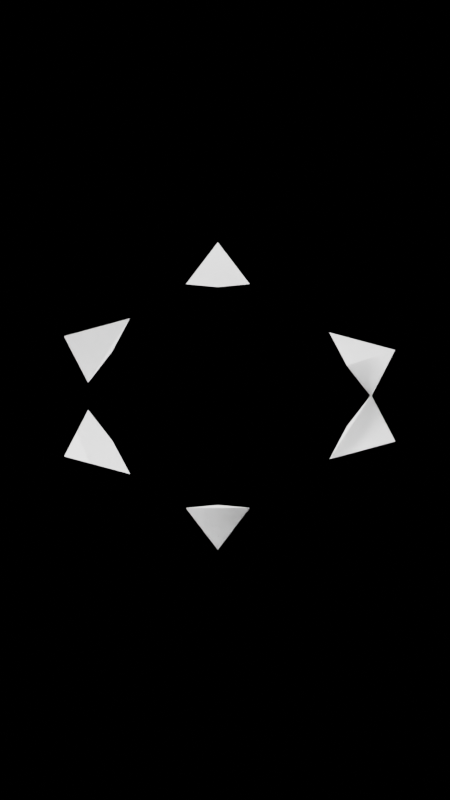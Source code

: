 # Source: VolumetricCube.blend  (saved by Blender 3.2.14; exported with 4.5.12 LTS)
import bpy
from mathutils import Matrix  # noqa: F401  (used for matrix-valued properties, if any)

bpy.ops.wm.read_factory_settings(use_empty=True)
scene = bpy.context.scene
scene.name = 'Scene'

# ---- collections
col_collection = bpy.data.collections.new('Collection'); scene.collection.children.link(col_collection)

# ---- materials (node trees are filled in below, after node groups)
mat_material = bpy.data.materials.new('Material')
mat_material.alpha_threshold = 0.0
mat_material.use_transparent_shadow = False
mat_material.line_color = (0.0, 0.0, 0.0, 1.0)

# ---- material node trees
mat_material.use_nodes = True; mat_material.node_tree.nodes.clear()
_N = mat_material.node_tree.nodes; _L = mat_material.node_tree.links
n0 = _N.new('ShaderNodeOutputMaterial'); n0.name = 'Material Output'; n0.location = (300, 300)
n1 = _N.new('ShaderNodeBsdfPrincipled'); n1.name = 'Principled BSDF'; n1.location = (10, 300)
n1.distribution = 'GGX'
n1.subsurface_method = 'RANDOM_WALK_SKIN'
n1.inputs[2].default_value = 0.4
n1.inputs[3].default_value = 1.45
n1.inputs[28].default_value = 1.0
_L.new(n1.outputs[0], n0.inputs[0])
n0.is_active_output = True

# ---- world
world_world = bpy.data.worlds.new('World'); scene.world = world_world
world_world.use_nodes = True; world_world.node_tree.nodes.clear()
_N = world_world.node_tree.nodes; _L = world_world.node_tree.links
n0 = _N.new('ShaderNodeOutputWorld'); n0.name = 'World Output'; n0.location = (300, 300)
n1 = _N.new('ShaderNodeBackground'); n1.name = 'Background'; n1.location = (10, 300)
n1.inputs[0].default_value = (0.0, 0.0, 0.0, 1.0)
_L.new(n1.outputs[0], n0.inputs[0])
n0.is_active_output = True
world_world.color = (0.05088, 0.05088, 0.05088)
world_world.use_sun_shadow = False
world_world.sun_shadow_jitter_overblur = 0.0

# ---- cameras
cam_camera = bpy.data.cameras.new('Camera')
cam_camera.type = 'ORTHO'
cam_camera.clip_end = 100.0
cam_camera.ortho_scale = 7.714

# ---- meshes
me_cube = bpy.data.meshes.new('Cube')
me_cube.from_pydata([(1.0, 1.0, 1.0), (1.0, 1.0, -1.0), (1.0, -1.0, 1.0), (1.0, -1.0, -1.0), (-1.0, 1.0, 1.0), (-1.0, 1.0, -1.0), (-1.0, -1.0, 1.0), (-1.0, -1.0, -1.0)], [], [(0, 4, 6, 2), (3, 2, 6, 7), (7, 6, 4, 5), (5, 1, 3, 7), (1, 0, 2, 3), (5, 4, 0, 1)])
_uv = me_cube.uv_layers.new(name='UVMap')
_uv.uv.foreach_set('vector', [0.625, 0.5, 0.875, 0.5, 0.875, 0.75, 0.625, 0.75, 0.375, 0.75, 0.625, 0.75, 0.625, 1.0, 0.375, 1.0, 0.375, 0.0, 0.625, 0.0, 0.625, 0.25, 0.375, 0.25, 0.125, 0.5, 0.375, 0.5, 0.375, 0.75, 0.125, 0.75, 0.375, 0.5, 0.625, 0.5, 0.625, 0.75, 0.375, 0.75, 0.375, 0.25, 0.625, 0.25, 0.625, 0.5, 0.375, 0.5])
me_cube.materials.append(mat_material)
me_cube.use_mirror_vertex_groups = False
me_cube.update()
me_cube_001 = bpy.data.meshes.new('Cube.001')
me_cube_001.from_pydata([(-1.0, -1.0, -1.0), (-1.0, -1.0, 1.0), (-1.0, 1.0, -1.0), (-1.0, 1.0, 1.0), (1.0, -1.0, -1.0), (1.0, -1.0, 1.0), (1.0, 1.0, -1.0), (1.0, 1.0, 1.0)], [], [(0, 1, 3, 2), (2, 3, 7, 6), (6, 7, 5, 4), (4, 5, 1, 0), (2, 6, 4, 0), (7, 3, 1, 5)])
_uv = me_cube_001.uv_layers.new(name='UVMap')
_uv.uv.foreach_set('vector', [0.375, 0.0, 0.625, 0.0, 0.625, 0.25, 0.375, 0.25, 0.375, 0.25, 0.625, 0.25, 0.625, 0.5, 0.375, 0.5, 0.375, 0.5, 0.625, 0.5, 0.625, 0.75, 0.375, 0.75, 0.375, 0.75, 0.625, 0.75, 0.625, 1.0, 0.375, 1.0, 0.125, 0.5, 0.375, 0.5, 0.375, 0.75, 0.125, 0.75, 0.625, 0.5, 0.875, 0.5, 0.875, 0.75, 0.625, 0.75])
me_cube_001.update()

# ---- objects
ob_cube = bpy.data.objects.new('Cube', me_cube)
ob_camera = bpy.data.objects.new('Camera', cam_camera)
ob_cube_001 = bpy.data.objects.new('Cube.001', me_cube_001)
ob_empty = bpy.data.objects.new('Empty', None)

# ---- transforms, parenting, visibility, modifiers, constraints
ob_cube.location = (0.0, 0.0, 0.0)
ob_cube.rotation_euler = (0.7854, 0.001454, -1.578)
ob_cube.lock_rotations_4d = False
ob_cube.empty_display_type = 'ARROWS'
ob_cube.lineart.crease_threshold = 0.0
_m = ob_cube.modifiers.new('Wireframe', 'WIREFRAME')
_m.thickness = 0.588
_m = ob_cube.modifiers.new('Boolean', 'BOOLEAN')
_m.object = ob_cube_001
_m.operation = 'INTERSECT'
ob_camera.parent = ob_empty
ob_camera.location = (7.359, -6.926, 4.958)
ob_camera.rotation_euler = (1.109, 0.0, 0.8149)
ob_camera.lock_rotations_4d = False
ob_camera.empty_display_type = 'ARROWS'
ob_camera.color = (0.0, 0.0, 0.0, 0.0)
ob_camera.display_type = 'WIRE'
ob_camera.lineart.crease_threshold = 0.0
ob_cube_001.parent = ob_empty
ob_cube_001.location = (0.0, 0.0, 0.0)
ob_cube_001.scale = (2.229, 0.05695, 2.229)
_c = ob_cube_001.constraints.new('LOCKED_TRACK'); _c.name = 'Locked Track'
_c.target = ob_camera
ob_empty.location = (0.0, 0.0, 0.0)

# ---- collection membership
col_collection.objects.link(ob_cube)
col_collection.objects.link(ob_camera)
col_collection.objects.link(ob_cube_001)
col_collection.objects.link(ob_empty)

# ---- scene / render settings (as saved in the file)
scene.camera = ob_camera
scene.frame_start = 1; scene.frame_end = 21; scene.frame_set(1)
scene.render.engine = 'BLENDER_EEVEE_NEXT'
scene.render.image_settings.color_mode = 'BW'
scene.render.resolution_x = 9
scene.render.resolution_y = 16
scene.cycles.sampling_pattern = 'TABULATED_SOBOL'
scene.cycles.use_light_tree = False
scene.view_settings.view_transform = 'Filmic'
bpy.context.view_layer.update()
